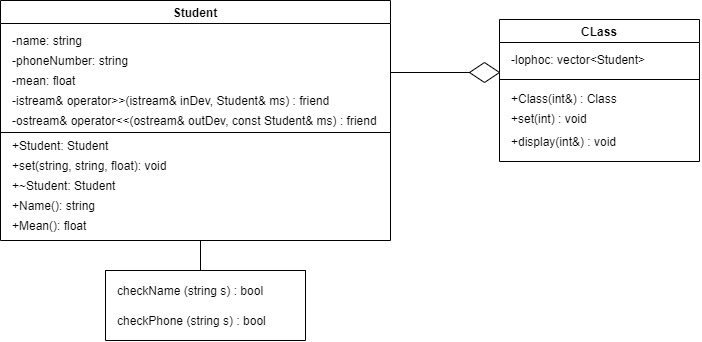

The diagram above was exported from draw.io. Its source (the exported page's mxGraphModel, read from the mxfile embedded in the PNG):
<mxGraphModel dx="1447" dy="820" grid="1" gridSize="10" guides="1" tooltips="1" connect="1" arrows="1" fold="1" page="1" pageScale="1" pageWidth="850" pageHeight="1100" math="0" shadow="0">
  <root>
    <mxCell id="0" />
    <mxCell id="1" parent="0" />
    <mxCell id="EqoMvC6JnjmD2yH3mmLq-49" value="Student" style="swimlane;" vertex="1" parent="1">
      <mxGeometry x="100" y="460" width="390" height="240" as="geometry" />
    </mxCell>
    <mxCell id="EqoMvC6JnjmD2yH3mmLq-50" value="-name: string" style="text;html=1;align=left;verticalAlign=middle;resizable=0;points=[];autosize=1;strokeColor=none;fillColor=none;" vertex="1" parent="EqoMvC6JnjmD2yH3mmLq-49">
      <mxGeometry x="10" y="30" width="90" height="20" as="geometry" />
    </mxCell>
    <mxCell id="EqoMvC6JnjmD2yH3mmLq-51" value="-phoneNumber: string" style="text;html=1;align=left;verticalAlign=middle;resizable=0;points=[];autosize=1;strokeColor=none;fillColor=none;" vertex="1" parent="EqoMvC6JnjmD2yH3mmLq-49">
      <mxGeometry x="10" y="50" width="130" height="20" as="geometry" />
    </mxCell>
    <mxCell id="EqoMvC6JnjmD2yH3mmLq-52" value="-mean: float" style="text;html=1;align=left;verticalAlign=middle;resizable=0;points=[];autosize=1;strokeColor=none;fillColor=none;" vertex="1" parent="EqoMvC6JnjmD2yH3mmLq-49">
      <mxGeometry x="10" y="70" width="80" height="20" as="geometry" />
    </mxCell>
    <mxCell id="EqoMvC6JnjmD2yH3mmLq-82" value="-istream&amp;amp; operator&amp;gt;&amp;gt;(istream&amp;amp; inDev, Student&amp;amp; ms) : friend" style="text;html=1;align=left;verticalAlign=middle;resizable=0;points=[];autosize=1;strokeColor=none;fillColor=none;" vertex="1" parent="EqoMvC6JnjmD2yH3mmLq-49">
      <mxGeometry x="10" y="90" width="330" height="20" as="geometry" />
    </mxCell>
    <mxCell id="EqoMvC6JnjmD2yH3mmLq-86" value="-ostream&amp;amp; operator&amp;lt;&amp;lt;(ostream&amp;amp; outDev, const Student&amp;amp; ms) : friend" style="text;html=1;align=left;verticalAlign=middle;resizable=0;points=[];autosize=1;strokeColor=none;fillColor=none;" vertex="1" parent="EqoMvC6JnjmD2yH3mmLq-49">
      <mxGeometry x="10" y="110" width="380" height="20" as="geometry" />
    </mxCell>
    <mxCell id="EqoMvC6JnjmD2yH3mmLq-59" value="CLass" style="swimlane;" vertex="1" parent="1">
      <mxGeometry x="599" y="479" width="200" height="142" as="geometry" />
    </mxCell>
    <mxCell id="EqoMvC6JnjmD2yH3mmLq-60" value="-lophoc: vector&amp;lt;Student&amp;gt;" style="text;html=1;align=left;verticalAlign=middle;resizable=0;points=[];autosize=1;strokeColor=none;fillColor=none;" vertex="1" parent="EqoMvC6JnjmD2yH3mmLq-59">
      <mxGeometry x="10" y="30" width="150" height="20" as="geometry" />
    </mxCell>
    <mxCell id="EqoMvC6JnjmD2yH3mmLq-61" value="" style="endArrow=none;html=1;rounded=0;entryX=1;entryY=0.5;entryDx=0;entryDy=0;" edge="1" parent="EqoMvC6JnjmD2yH3mmLq-59">
      <mxGeometry width="50" height="50" relative="1" as="geometry">
        <mxPoint y="60" as="sourcePoint" />
        <mxPoint x="200" y="60" as="targetPoint" />
      </mxGeometry>
    </mxCell>
    <mxCell id="EqoMvC6JnjmD2yH3mmLq-66" value="+display(int&amp;amp;) : void" style="text;html=1;align=left;verticalAlign=middle;resizable=0;points=[];autosize=1;strokeColor=none;fillColor=none;" vertex="1" parent="EqoMvC6JnjmD2yH3mmLq-59">
      <mxGeometry x="10" y="112" width="120" height="20" as="geometry" />
    </mxCell>
    <mxCell id="EqoMvC6JnjmD2yH3mmLq-62" value="+Class(int&amp;amp;) : Class" style="text;html=1;align=left;verticalAlign=middle;resizable=0;points=[];autosize=1;strokeColor=none;fillColor=none;" vertex="1" parent="1">
      <mxGeometry x="609" y="548" width="120" height="20" as="geometry" />
    </mxCell>
    <mxCell id="EqoMvC6JnjmD2yH3mmLq-63" value="+set(int) : void" style="text;html=1;align=left;verticalAlign=middle;resizable=0;points=[];autosize=1;strokeColor=none;fillColor=none;" vertex="1" parent="1">
      <mxGeometry x="609" y="568" width="90" height="20" as="geometry" />
    </mxCell>
    <mxCell id="EqoMvC6JnjmD2yH3mmLq-67" value="" style="endArrow=none;html=1;rounded=0;startArrow=none;" edge="1" parent="1">
      <mxGeometry width="50" height="50" relative="1" as="geometry">
        <mxPoint x="599" y="519" as="sourcePoint" />
        <mxPoint x="599" y="519" as="targetPoint" />
      </mxGeometry>
    </mxCell>
    <mxCell id="EqoMvC6JnjmD2yH3mmLq-68" value="" style="rhombus;whiteSpace=wrap;html=1;align=left;" vertex="1" parent="1">
      <mxGeometry x="569" y="522" width="30" height="20" as="geometry" />
    </mxCell>
    <mxCell id="EqoMvC6JnjmD2yH3mmLq-69" value="" style="endArrow=none;html=1;rounded=0;" edge="1" parent="1">
      <mxGeometry width="50" height="50" relative="1" as="geometry">
        <mxPoint x="490" y="532" as="sourcePoint" />
        <mxPoint x="570" y="532" as="targetPoint" />
      </mxGeometry>
    </mxCell>
    <mxCell id="EqoMvC6JnjmD2yH3mmLq-53" value="+Student: Student" style="text;html=1;align=left;verticalAlign=middle;resizable=0;points=[];autosize=1;strokeColor=none;fillColor=none;" vertex="1" parent="1">
      <mxGeometry x="110" y="595" width="110" height="20" as="geometry" />
    </mxCell>
    <mxCell id="EqoMvC6JnjmD2yH3mmLq-54" value="+set(string, string, float): void" style="text;html=1;align=left;verticalAlign=middle;resizable=0;points=[];autosize=1;strokeColor=none;fillColor=none;" vertex="1" parent="1">
      <mxGeometry x="110" y="615" width="170" height="20" as="geometry" />
    </mxCell>
    <mxCell id="EqoMvC6JnjmD2yH3mmLq-55" value="+~Student: Student" style="text;html=1;align=left;verticalAlign=middle;resizable=0;points=[];autosize=1;strokeColor=none;fillColor=none;" vertex="1" parent="1">
      <mxGeometry x="110" y="635" width="120" height="20" as="geometry" />
    </mxCell>
    <mxCell id="EqoMvC6JnjmD2yH3mmLq-56" value="+Name(): string" style="text;html=1;align=left;verticalAlign=middle;resizable=0;points=[];autosize=1;strokeColor=none;fillColor=none;" vertex="1" parent="1">
      <mxGeometry x="110" y="655" width="100" height="20" as="geometry" />
    </mxCell>
    <mxCell id="EqoMvC6JnjmD2yH3mmLq-57" value="+Mean(): float" style="text;html=1;align=left;verticalAlign=middle;resizable=0;points=[];autosize=1;strokeColor=none;fillColor=none;" vertex="1" parent="1">
      <mxGeometry x="110" y="675" width="90" height="20" as="geometry" />
    </mxCell>
    <mxCell id="EqoMvC6JnjmD2yH3mmLq-58" value="" style="endArrow=none;html=1;rounded=0;entryX=1;entryY=0.9;entryDx=0;entryDy=0;entryPerimeter=0;" edge="1" parent="1">
      <mxGeometry width="50" height="50" relative="1" as="geometry">
        <mxPoint x="100" y="592" as="sourcePoint" />
        <mxPoint x="490" y="592" as="targetPoint" />
      </mxGeometry>
    </mxCell>
    <mxCell id="EqoMvC6JnjmD2yH3mmLq-70" value="" style="swimlane;startSize=0;align=left;" vertex="1" parent="1">
      <mxGeometry x="205" y="730" width="200" height="70" as="geometry" />
    </mxCell>
    <mxCell id="EqoMvC6JnjmD2yH3mmLq-71" value="checkName (string s) : bool" style="text;html=1;align=left;verticalAlign=middle;resizable=0;points=[];autosize=1;strokeColor=none;fillColor=none;" vertex="1" parent="EqoMvC6JnjmD2yH3mmLq-70">
      <mxGeometry x="10" y="10" width="160" height="20" as="geometry" />
    </mxCell>
    <mxCell id="EqoMvC6JnjmD2yH3mmLq-72" value="checkPhone (string s) : bool" style="text;html=1;align=left;verticalAlign=middle;resizable=0;points=[];autosize=1;strokeColor=none;fillColor=none;" vertex="1" parent="EqoMvC6JnjmD2yH3mmLq-70">
      <mxGeometry x="10" y="40" width="160" height="20" as="geometry" />
    </mxCell>
    <mxCell id="EqoMvC6JnjmD2yH3mmLq-87" value="" style="endArrow=none;html=1;rounded=0;" edge="1" parent="1">
      <mxGeometry width="50" height="50" relative="1" as="geometry">
        <mxPoint x="300" y="730" as="sourcePoint" />
        <mxPoint x="300" y="700" as="targetPoint" />
      </mxGeometry>
    </mxCell>
  </root>
</mxGraphModel>